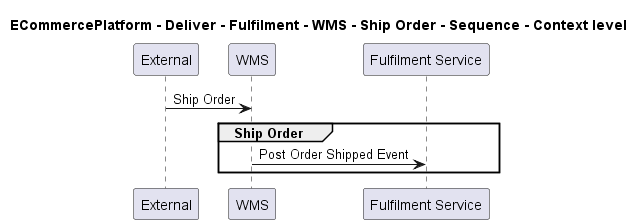

The diagram above was rendered by PlantUML. Its source (embedded in the PNG):
@startuml

title ECommercePlatform - Deliver - Fulfilment - WMS - Ship Order - Sequence - Context level

participant "External" as C4InterFlow.SoftwareSystems.ExternalSystem
participant "WMS" as ECommercePlatform.Deliver.Fulfilment.SoftwareSystems.WMS
participant "Fulfilment Service" as ECommercePlatform.Deliver.Fulfilment.SoftwareSystems.FulfilmentService

C4InterFlow.SoftwareSystems.ExternalSystem -> ECommercePlatform.Deliver.Fulfilment.SoftwareSystems.WMS : Ship Order
group Ship Order
ECommercePlatform.Deliver.Fulfilment.SoftwareSystems.WMS -> ECommercePlatform.Deliver.Fulfilment.SoftwareSystems.FulfilmentService : Post Order Shipped Event
end


@enduml